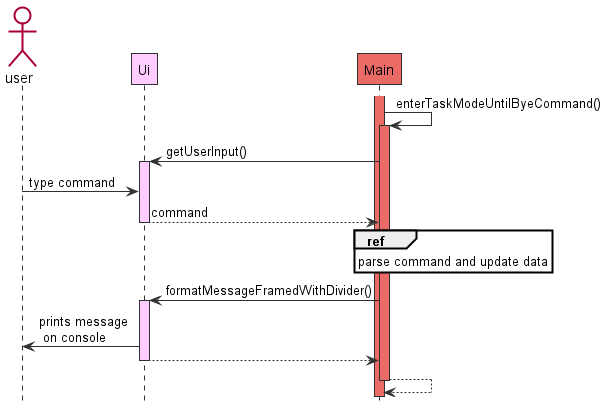

The diagram above was rendered by PlantUML. Its source (embedded in the PNG):
@startuml
'https://plantuml.com/sequence-diagram
!include Style.puml
hide footbox
actor user #ffffff
participant Ui as ui UI_COLOUR
participant Main as main MAIN_COLOUR
main ++ MAIN_COLOUR
main -> main ++ MAIN_COLOUR: enterTaskModeUntilByeCommand()
main -> ui ++ UI_COLOUR : getUserInput()
user -> ui : type command
ui --> main -- :     command
ref over main
parse command and update data
end
main -> ui ++ UI_COLOUR: formatMessageFramedWithDivider()
ui -> user : prints message \n on console
ui --> main --
main --> main --

@enduml